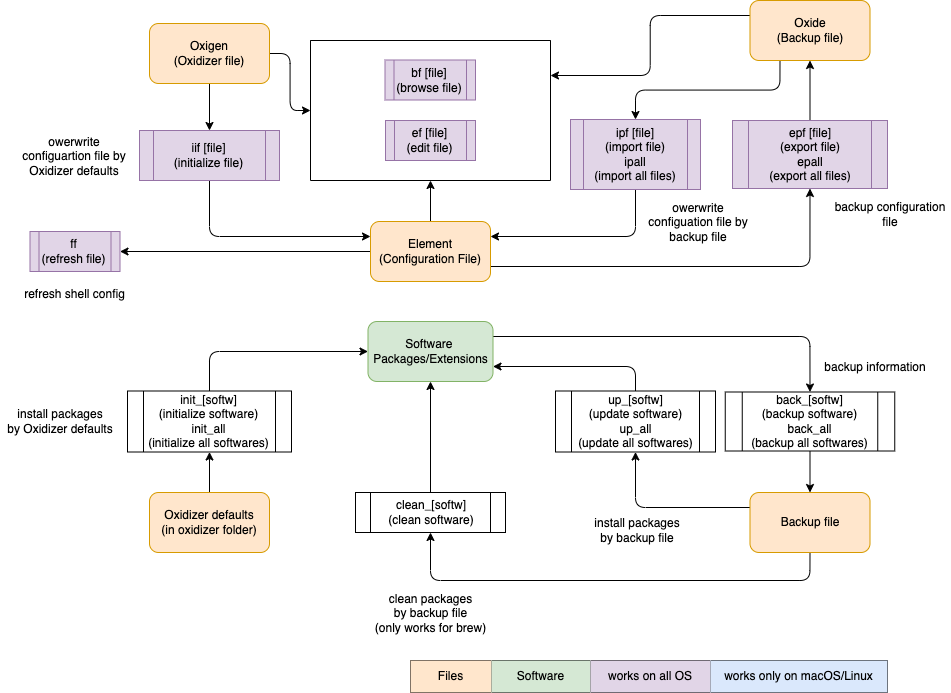

The diagram above was exported from draw.io. Its source (the exported page's mxGraphModel, read from the mxfile embedded in the PNG):
<mxGraphModel dx="920" dy="1036" grid="1" gridSize="10" guides="1" tooltips="1" connect="1" arrows="1" fold="1" page="1" pageScale="1" pageWidth="1169" pageHeight="827" math="1" shadow="0">
  <root>
    <mxCell id="0" />
    <mxCell id="1" parent="0" />
    <mxCell id="41" style="edgeStyle=orthogonalEdgeStyle;html=1;exitX=1;exitY=0.75;exitDx=0;exitDy=0;entryX=0.5;entryY=1;entryDx=0;entryDy=0;" parent="1" source="2" target="18" edge="1">
      <mxGeometry relative="1" as="geometry" />
    </mxCell>
    <mxCell id="73" style="edgeStyle=orthogonalEdgeStyle;html=1;exitX=0;exitY=0.5;exitDx=0;exitDy=0;entryX=1;entryY=0.5;entryDx=0;entryDy=0;" parent="1" source="2" target="61" edge="1">
      <mxGeometry relative="1" as="geometry">
        <mxPoint x="460" y="376" as="sourcePoint" />
      </mxGeometry>
    </mxCell>
    <mxCell id="93" style="edgeStyle=orthogonalEdgeStyle;html=1;exitX=0.5;exitY=0;exitDx=0;exitDy=0;entryX=0.5;entryY=1;entryDx=0;entryDy=0;" parent="1" source="2" target="89" edge="1">
      <mxGeometry relative="1" as="geometry">
        <mxPoint x="596" y="290" as="targetPoint" />
      </mxGeometry>
    </mxCell>
    <mxCell id="2" value="Element&lt;br&gt;(Configuration File)" style="rounded=1;whiteSpace=wrap;html=1;fillColor=#ffe6cc;strokeColor=#d79b00;" parent="1" vertex="1">
      <mxGeometry x="550" y="331" width="120" height="60" as="geometry" />
    </mxCell>
    <mxCell id="23" style="edgeStyle=orthogonalEdgeStyle;html=1;exitX=0.25;exitY=1;exitDx=0;exitDy=0;entryX=0.5;entryY=0;entryDx=0;entryDy=0;" parent="1" source="3" target="22" edge="1">
      <mxGeometry relative="1" as="geometry" />
    </mxCell>
    <mxCell id="95" style="edgeStyle=orthogonalEdgeStyle;html=1;exitX=0;exitY=0.25;exitDx=0;exitDy=0;entryX=1;entryY=0.25;entryDx=0;entryDy=0;" parent="1" source="3" target="89" edge="1">
      <mxGeometry relative="1" as="geometry" />
    </mxCell>
    <mxCell id="3" value="Oxide&lt;br&gt;(Backup file)" style="rounded=1;whiteSpace=wrap;html=1;fillColor=#ffe6cc;strokeColor=#d79b00;" parent="1" vertex="1">
      <mxGeometry x="929.5" y="110" width="120" height="60" as="geometry" />
    </mxCell>
    <mxCell id="16" style="edgeStyle=orthogonalEdgeStyle;html=1;exitX=0.5;exitY=1;exitDx=0;exitDy=0;" parent="1" source="4" target="9" edge="1">
      <mxGeometry relative="1" as="geometry" />
    </mxCell>
    <mxCell id="94" style="edgeStyle=orthogonalEdgeStyle;html=1;exitX=1;exitY=0.5;exitDx=0;exitDy=0;entryX=0;entryY=0.5;entryDx=0;entryDy=0;" parent="1" source="4" target="89" edge="1">
      <mxGeometry relative="1" as="geometry">
        <mxPoint x="494" y="220" as="targetPoint" />
      </mxGeometry>
    </mxCell>
    <mxCell id="4" value="Oxigen&lt;br&gt;(Oxidizer file)" style="rounded=1;whiteSpace=wrap;html=1;fillColor=#ffe6cc;strokeColor=#d79b00;" parent="1" vertex="1">
      <mxGeometry x="329" y="133" width="120" height="60" as="geometry" />
    </mxCell>
    <mxCell id="17" style="edgeStyle=orthogonalEdgeStyle;html=1;exitX=0.5;exitY=1;exitDx=0;exitDy=0;entryX=0;entryY=0.25;entryDx=0;entryDy=0;" parent="1" source="9" target="2" edge="1">
      <mxGeometry relative="1" as="geometry">
        <mxPoint x="460" y="346" as="targetPoint" />
      </mxGeometry>
    </mxCell>
    <mxCell id="9" value="iif [file]&lt;br&gt;(initialize file)" style="shape=process;whiteSpace=wrap;html=1;backgroundOutline=1;fillColor=#e1d5e7;strokeColor=#9673a6;" parent="1" vertex="1">
      <mxGeometry x="319" y="240" width="140" height="50" as="geometry" />
    </mxCell>
    <mxCell id="13" value="owerwrite configuartion file by Oxidizer defaults" style="text;html=1;strokeColor=none;fillColor=none;align=center;verticalAlign=middle;whiteSpace=wrap;rounded=0;" parent="1" vertex="1">
      <mxGeometry x="194.5" y="236" width="120" height="60" as="geometry" />
    </mxCell>
    <mxCell id="42" style="edgeStyle=orthogonalEdgeStyle;html=1;exitX=0.5;exitY=0;exitDx=0;exitDy=0;entryX=0.5;entryY=1;entryDx=0;entryDy=0;" parent="1" source="18" target="3" edge="1">
      <mxGeometry relative="1" as="geometry" />
    </mxCell>
    <mxCell id="18" value="epf [file]&lt;br&gt;(export file)&lt;br&gt;epall&lt;br&gt;(export all files)" style="shape=process;whiteSpace=wrap;html=1;backgroundOutline=1;fillColor=#e1d5e7;strokeColor=#9673a6;" parent="1" vertex="1">
      <mxGeometry x="912" y="230" width="155" height="68" as="geometry" />
    </mxCell>
    <mxCell id="19" value="backup configuration file" style="text;html=1;strokeColor=none;fillColor=none;align=center;verticalAlign=middle;whiteSpace=wrap;rounded=0;" parent="1" vertex="1">
      <mxGeometry x="1010" y="304" width="120" height="40" as="geometry" />
    </mxCell>
    <mxCell id="24" style="edgeStyle=orthogonalEdgeStyle;html=1;exitX=0.5;exitY=1;exitDx=0;exitDy=0;entryX=1;entryY=0.25;entryDx=0;entryDy=0;" parent="1" source="22" target="2" edge="1">
      <mxGeometry relative="1" as="geometry" />
    </mxCell>
    <mxCell id="22" value="ipf [file]&lt;br&gt;(import file)&lt;br&gt;ipall&lt;br&gt;(import all files)" style="shape=process;whiteSpace=wrap;html=1;backgroundOutline=1;fillColor=#e1d5e7;strokeColor=#9673a6;" parent="1" vertex="1">
      <mxGeometry x="750" y="229" width="130" height="70" as="geometry" />
    </mxCell>
    <mxCell id="25" value="owerwrite configuation file by backup file" style="text;html=1;strokeColor=none;fillColor=none;align=center;verticalAlign=middle;whiteSpace=wrap;rounded=0;" parent="1" vertex="1">
      <mxGeometry x="818" y="302" width="120" height="60" as="geometry" />
    </mxCell>
    <mxCell id="53" style="edgeStyle=orthogonalEdgeStyle;html=1;exitX=1;exitY=0.25;exitDx=0;exitDy=0;entryX=0.5;entryY=0;entryDx=0;entryDy=0;" parent="1" source="45" target="52" edge="1">
      <mxGeometry relative="1" as="geometry" />
    </mxCell>
    <mxCell id="45" value="Software &lt;br&gt;Packages/Extensions" style="rounded=1;whiteSpace=wrap;html=1;fillColor=#d5e8d4;strokeColor=#82b366;" parent="1" vertex="1">
      <mxGeometry x="547.5" y="431" width="125" height="60" as="geometry" />
    </mxCell>
    <mxCell id="48" style="edgeStyle=orthogonalEdgeStyle;html=1;exitX=0.5;exitY=0;exitDx=0;exitDy=0;entryX=0;entryY=0.5;entryDx=0;entryDy=0;" parent="1" source="46" target="45" edge="1">
      <mxGeometry relative="1" as="geometry">
        <mxPoint x="457.5" y="461" as="targetPoint" />
      </mxGeometry>
    </mxCell>
    <mxCell id="46" value="init_[softw]&lt;br&gt;(initialize&amp;nbsp;software)&lt;br&gt;init_all&lt;br&gt;(initialize&amp;nbsp;all softwares)" style="shape=process;whiteSpace=wrap;html=1;backgroundOutline=1;" parent="1" vertex="1">
      <mxGeometry x="307" y="500.5" width="164" height="61" as="geometry" />
    </mxCell>
    <mxCell id="50" style="edgeStyle=orthogonalEdgeStyle;html=1;exitX=0.5;exitY=0;exitDx=0;exitDy=0;entryX=0.5;entryY=1;entryDx=0;entryDy=0;" parent="1" source="49" target="46" edge="1">
      <mxGeometry relative="1" as="geometry" />
    </mxCell>
    <mxCell id="49" value="Oxidizer defaults&lt;br&gt;(in oxidizer folder)" style="rounded=1;whiteSpace=wrap;html=1;fillColor=#ffe6cc;strokeColor=#d79b00;" parent="1" vertex="1">
      <mxGeometry x="329" y="602" width="120" height="60" as="geometry" />
    </mxCell>
    <mxCell id="56" style="edgeStyle=orthogonalEdgeStyle;html=1;exitX=0;exitY=0.25;exitDx=0;exitDy=0;entryX=0.5;entryY=1;entryDx=0;entryDy=0;" parent="1" source="51" target="55" edge="1">
      <mxGeometry relative="1" as="geometry" />
    </mxCell>
    <mxCell id="83" style="edgeStyle=orthogonalEdgeStyle;html=1;exitX=0.5;exitY=1;exitDx=0;exitDy=0;entryX=0.5;entryY=1;entryDx=0;entryDy=0;" parent="1" source="51" target="81" edge="1">
      <mxGeometry relative="1" as="geometry">
        <Array as="points">
          <mxPoint x="990" y="690" />
          <mxPoint x="610" y="690" />
        </Array>
      </mxGeometry>
    </mxCell>
    <mxCell id="51" value="Backup file" style="rounded=1;whiteSpace=wrap;html=1;fillColor=#ffe6cc;strokeColor=#d79b00;" parent="1" vertex="1">
      <mxGeometry x="929.5" y="602" width="120" height="60" as="geometry" />
    </mxCell>
    <mxCell id="54" style="edgeStyle=orthogonalEdgeStyle;html=1;exitX=0.5;exitY=1;exitDx=0;exitDy=0;entryX=0.5;entryY=0;entryDx=0;entryDy=0;" parent="1" source="52" target="51" edge="1">
      <mxGeometry relative="1" as="geometry" />
    </mxCell>
    <mxCell id="52" value="back_[softw]&lt;br&gt;(backup software)&lt;br&gt;back_all&lt;br&gt;(backup&amp;nbsp;all softwares)" style="shape=process;whiteSpace=wrap;html=1;backgroundOutline=1;" parent="1" vertex="1">
      <mxGeometry x="904.75" y="501.5" width="169.5" height="59" as="geometry" />
    </mxCell>
    <mxCell id="57" style="edgeStyle=orthogonalEdgeStyle;html=1;exitX=0.5;exitY=0;exitDx=0;exitDy=0;entryX=1;entryY=0.75;entryDx=0;entryDy=0;" parent="1" source="55" target="45" edge="1">
      <mxGeometry relative="1" as="geometry" />
    </mxCell>
    <mxCell id="55" value="up_[softw]&lt;br&gt;(update software)&lt;br&gt;up_all&lt;br&gt;(update all softwares)" style="shape=process;whiteSpace=wrap;html=1;backgroundOutline=1;" parent="1" vertex="1">
      <mxGeometry x="735" y="500.5" width="160" height="61" as="geometry" />
    </mxCell>
    <mxCell id="58" value="backup information" style="text;html=1;strokeColor=none;fillColor=none;align=center;verticalAlign=middle;whiteSpace=wrap;rounded=0;" parent="1" vertex="1">
      <mxGeometry x="995" y="457" width="120" height="40" as="geometry" />
    </mxCell>
    <mxCell id="59" value="install packages&lt;br&gt;by Oxidizer defaults" style="text;html=1;strokeColor=none;fillColor=none;align=center;verticalAlign=middle;whiteSpace=wrap;rounded=0;" parent="1" vertex="1">
      <mxGeometry x="180.5" y="506.5" width="120" height="49" as="geometry" />
    </mxCell>
    <mxCell id="60" value="install packages&lt;br&gt;by backup file" style="text;html=1;strokeColor=none;fillColor=none;align=center;verticalAlign=middle;whiteSpace=wrap;rounded=0;" parent="1" vertex="1">
      <mxGeometry x="757" y="620" width="120" height="40" as="geometry" />
    </mxCell>
    <mxCell id="61" value="ff&lt;br&gt;(refresh file)" style="shape=process;whiteSpace=wrap;html=1;backgroundOutline=1;fillColor=#e1d5e7;strokeColor=#9673a6;" parent="1" vertex="1">
      <mxGeometry x="209.5" y="341" width="90" height="40" as="geometry" />
    </mxCell>
    <mxCell id="71" value="refresh shell config" style="text;html=1;strokeColor=none;fillColor=none;align=center;verticalAlign=middle;whiteSpace=wrap;rounded=0;" parent="1" vertex="1">
      <mxGeometry x="202" y="391" width="105" height="26" as="geometry" />
    </mxCell>
    <mxCell id="86" style="edgeStyle=orthogonalEdgeStyle;html=1;exitX=0.5;exitY=0;exitDx=0;exitDy=0;" parent="1" source="81" target="45" edge="1">
      <mxGeometry relative="1" as="geometry" />
    </mxCell>
    <mxCell id="81" value="clean_[softw]&lt;br&gt;(clean software)" style="shape=process;whiteSpace=wrap;html=1;backgroundOutline=1;" parent="1" vertex="1">
      <mxGeometry x="535" y="602" width="150" height="40" as="geometry" />
    </mxCell>
    <mxCell id="82" value="clean packages&lt;br&gt;by backup file&lt;br&gt;(only works for brew)" style="text;html=1;strokeColor=none;fillColor=none;align=center;verticalAlign=middle;whiteSpace=wrap;rounded=0;" parent="1" vertex="1">
      <mxGeometry x="537.5" y="710" width="145" height="26" as="geometry" />
    </mxCell>
    <mxCell id="89" value="" style="swimlane;startSize=0;" parent="1" vertex="1">
      <mxGeometry x="490" y="150" width="240" height="140" as="geometry" />
    </mxCell>
    <mxCell id="64" value="bf [file]&lt;br&gt;(browse file)" style="shape=process;whiteSpace=wrap;html=1;backgroundOutline=1;fillColor=#e1d5e7;strokeColor=#9673a6;" parent="89" vertex="1">
      <mxGeometry x="74.5" y="19.5" width="90.5" height="40" as="geometry" />
    </mxCell>
    <mxCell id="68" value="ef [file]&lt;br&gt;(edit file)" style="shape=process;whiteSpace=wrap;html=1;backgroundOutline=1;fillColor=#e1d5e7;strokeColor=#9673a6;" parent="89" vertex="1">
      <mxGeometry x="75" y="80" width="90" height="40" as="geometry" />
    </mxCell>
    <mxCell id="99" value="" style="shape=table;html=1;whiteSpace=wrap;startSize=0;container=1;collapsible=0;childLayout=tableLayout;" parent="1" vertex="1">
      <mxGeometry x="590" y="770" width="477" height="32" as="geometry" />
    </mxCell>
    <mxCell id="112" style="shape=partialRectangle;html=1;whiteSpace=wrap;collapsible=0;dropTarget=0;pointerEvents=0;fillColor=none;top=0;left=0;bottom=0;right=0;points=[[0,0.5],[1,0.5]];portConstraint=eastwest;" parent="99" vertex="1">
      <mxGeometry width="477" height="32" as="geometry" />
    </mxCell>
    <mxCell id="114" value="Files" style="shape=partialRectangle;html=1;whiteSpace=wrap;connectable=0;fillColor=#ffe6cc;top=0;left=0;bottom=0;right=0;overflow=hidden;pointerEvents=1;strokeColor=#d79b00;" parent="112" vertex="1">
      <mxGeometry width="81" height="32" as="geometry">
        <mxRectangle width="81" height="32" as="alternateBounds" />
      </mxGeometry>
    </mxCell>
    <mxCell id="118" value="&lt;span&gt;Software&lt;/span&gt;" style="shape=partialRectangle;html=1;whiteSpace=wrap;connectable=0;fillColor=#d5e8d4;top=0;left=0;bottom=0;right=0;overflow=hidden;pointerEvents=1;strokeColor=#82b366;" parent="112" vertex="1">
      <mxGeometry x="81" width="99" height="32" as="geometry">
        <mxRectangle width="99" height="32" as="alternateBounds" />
      </mxGeometry>
    </mxCell>
    <mxCell id="123" value="&lt;span&gt;works on all OS&lt;/span&gt;" style="shape=partialRectangle;html=1;whiteSpace=wrap;connectable=0;fillColor=#e1d5e7;top=0;left=0;bottom=0;right=0;overflow=hidden;pointerEvents=1;strokeColor=#9673a6;" parent="112" vertex="1">
      <mxGeometry x="180" width="120" height="32" as="geometry">
        <mxRectangle width="120" height="32" as="alternateBounds" />
      </mxGeometry>
    </mxCell>
    <mxCell id="128" value="&lt;span&gt;works only on macOS/Linux&lt;/span&gt;" style="shape=partialRectangle;html=1;whiteSpace=wrap;connectable=0;fillColor=#dae8fc;top=0;left=0;bottom=0;right=0;overflow=hidden;pointerEvents=1;strokeColor=#6c8ebf;" parent="112" vertex="1">
      <mxGeometry x="300" width="177" height="32" as="geometry">
        <mxRectangle width="177" height="32" as="alternateBounds" />
      </mxGeometry>
    </mxCell>
  </root>
</mxGraphModel>